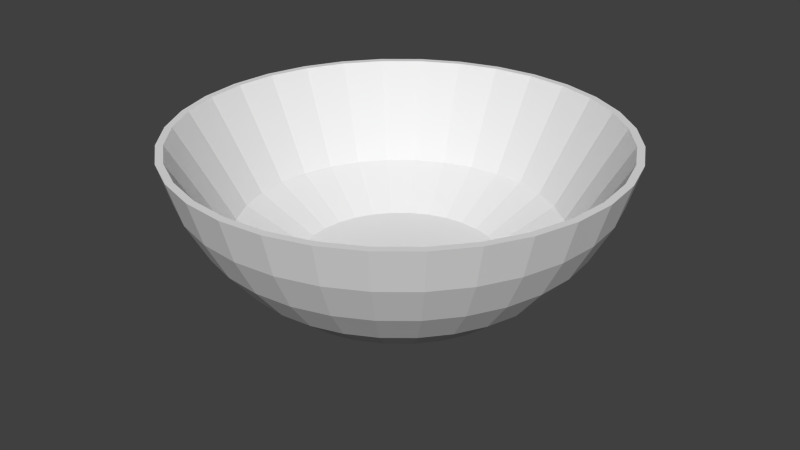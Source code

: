 # Source: Bowl.blend  (saved by Blender 2.75.0; exported with 4.5.12 LTS)
import bpy
from mathutils import Matrix  # noqa: F401  (used for matrix-valued properties, if any)

bpy.ops.wm.read_factory_settings(use_empty=True)
scene = bpy.context.scene
scene.name = 'Scene'

# ---- collections
col_collection_1 = bpy.data.collections.new('Collection 1'); scene.collection.children.link(col_collection_1)

# ---- world
world_world = bpy.data.worlds.new('World'); scene.world = world_world
world_world.color = (0.05088, 0.05088, 0.05088)
world_world.use_sun_shadow = False
world_world.sun_shadow_jitter_overblur = 0.0
world_world.cycles.sampling_method = 'MANUAL'
world_world.cycles.sample_map_resolution = 256

# ---- meshes
me_sphere = bpy.data.meshes.new('Sphere')
me_sphere.from_pydata([(-0.593, 4.688e-08, 0.3823), (-0.5586, 4.688e-08, 0.2689), (-0.5027, 4.688e-08, 0.1644), (-0.4275, 4.688e-08, 0.07275), (-0.3359, 4.688e-08, -0.002432), (-0.2314, 4.688e-08, -0.0583), (-0.1179, 4.688e-08, -0.0927), (-0.5816, 0.1157, 0.3823), (-0.5478, 0.109, 0.2689), (-0.493, 0.09807, 0.1644), (-0.4193, 0.0834, 0.07275), (-0.3294, 0.06553, -0.002432), (-0.2269, 0.04514, -0.0583), (-0.1157, 0.02301, -0.0927), (-0.5478, 0.2269, 0.3823), (-0.516, 0.2137, 0.2689), (-0.4644, 0.1924, 0.1644), (-0.395, 0.1636, 0.07275), (-0.3103, 0.1285, -0.002432), (-0.2137, 0.08854, -0.0583), (-0.109, 0.04514, -0.0927), (-0.493, 0.3294, 0.3823), (-0.4644, 0.3103, 0.2689), (-0.418, 0.2793, 0.1644), (-0.3555, 0.2375, 0.07275), (-0.2793, 0.1866, -0.002432), (-0.1924, 0.1285, -0.0583), (-0.09807, 0.06553, -0.0927), (-0.4193, 0.4193, 0.3823), (-0.395, 0.395, 0.2689), (-0.3555, 0.3555, 0.1644), (-0.3023, 0.3023, 0.07275), (-0.2375, 0.2375, -0.002432), (-0.1636, 0.1636, -0.0583), (-0.0834, 0.0834, -0.0927), (-0.3294, 0.493, 0.3823), (-0.3103, 0.4644, 0.2689), (-0.2793, 0.418, 0.1644), (-0.2375, 0.3555, 0.07275), (-0.1866, 0.2793, -0.002432), (-0.1285, 0.1924, -0.0583), (-0.06553, 0.09807, -0.0927), (-0.2269, 0.5478, 0.3823), (-0.2137, 0.516, 0.2689), (-0.1924, 0.4644, 0.1644), (-0.1636, 0.395, 0.07275), (-0.1285, 0.3103, -0.002432), (-0.08854, 0.2137, -0.0583), (-0.04514, 0.109, -0.0927), (-0.1157, 0.5816, 0.3823), (-0.109, 0.5478, 0.2689), (-0.09807, 0.493, 0.1644), (-0.0834, 0.4193, 0.07275), (-0.06553, 0.3294, -0.002432), (-0.04514, 0.2269, -0.0583), (-0.02301, 0.1157, -0.0927), (3.378e-07, 0.593, 0.3823), (2.387e-07, 0.5586, 0.2689), (3.018e-07, 0.5027, 0.1644), (2.928e-07, 0.4275, 0.07275), (3.063e-07, 0.3359, -0.002432), (2.838e-07, 0.2314, -0.0583), (2.86e-07, 0.1179, -0.0927), (0.1157, 0.5816, 0.3823), (0.109, 0.5478, 0.2689), (0.09807, 0.493, 0.1644), (0.0834, 0.4193, 0.07275), (0.06553, 0.3294, -0.002432), (0.04514, 0.2269, -0.0583), (0.02301, 0.1157, -0.0927), (0.2269, 0.5478, 0.3823), (0.2137, 0.516, 0.2689), (0.1924, 0.4644, 0.1644), (0.1636, 0.395, 0.07275), (0.1285, 0.3103, -0.002432), (0.08854, 0.2137, -0.0583), (0.04514, 0.109, -0.0927), (0.3294, 0.493, 0.3823), (0.3103, 0.4644, 0.2689), (0.2793, 0.418, 0.1644), (0.2375, 0.3555, 0.07275), (0.1866, 0.2793, -0.002432), (0.1285, 0.1924, -0.0583), (0.06553, 0.09807, -0.0927), (0.4193, 0.4193, 0.3823), (0.395, 0.395, 0.2689), (0.3555, 0.3555, 0.1644), (0.3023, 0.3023, 0.07275), (0.2375, 0.2375, -0.002432), (0.1636, 0.1636, -0.0583), (0.0834, 0.0834, -0.0927), (0.493, 0.3294, 0.3823), (0.4644, 0.3103, 0.2689), (0.418, 0.2793, 0.1644), (0.3555, 0.2375, 0.07275), (0.2793, 0.1866, -0.002432), (0.1924, 0.1285, -0.0583), (0.09807, 0.06553, -0.0927), (0.5478, 0.2269, 0.3823), (0.516, 0.2137, 0.2689), (0.4644, 0.1924, 0.1644), (0.395, 0.1636, 0.07275), (0.3103, 0.1285, -0.002432), (0.2137, 0.08854, -0.0583), (0.109, 0.04514, -0.0927), (0.5816, 0.1157, 0.3823), (0.5478, 0.109, 0.2689), (0.493, 0.09807, 0.1644), (0.4193, 0.0834, 0.07275), (0.3294, 0.06553, -0.002432), (0.2269, 0.04514, -0.0583), (0.1157, 0.02301, -0.0927), (0.593, -4.774e-09, 0.3823), (0.5586, 8.531e-08, 0.2689), (0.5027, -4.774e-09, 0.1644), (0.4275, 3.126e-08, 0.07275), (0.3359, 4.027e-08, -0.002432), (0.2314, 4.928e-08, -0.0583), (0.1179, 4.928e-08, -0.0927), (0.5816, -0.1157, 0.3823), (0.5478, -0.109, 0.2689), (0.493, -0.09807, 0.1644), (0.4193, -0.0834, 0.07275), (0.3294, -0.06553, -0.002432), (0.2269, -0.04514, -0.0583), (0.1157, -0.02301, -0.0927), (0.5478, -0.2269, 0.3823), (0.516, -0.2137, 0.2689), (0.4644, -0.1924, 0.1644), (0.395, -0.1636, 0.07275), (0.3103, -0.1285, -0.002432), (0.2137, -0.08854, -0.0583), (0.109, -0.04514, -0.0927), (0.493, -0.3294, 0.3823), (0.4644, -0.3103, 0.2689), (0.418, -0.2793, 0.1644), (0.3555, -0.2375, 0.07275), (0.2793, -0.1866, -0.002432), (0.1924, -0.1285, -0.0583), (0.09807, -0.06553, -0.0927), (0.4193, -0.4193, 0.3823), (0.395, -0.395, 0.2689), (0.3555, -0.3555, 0.1644), (0.3023, -0.3023, 0.07275), (0.2375, -0.2375, -0.002432), (0.1636, -0.1636, -0.0583), (0.0834, -0.0834, -0.0927), (0.3294, -0.493, 0.3823), (0.3103, -0.4644, 0.2689), (0.2793, -0.418, 0.1644), (0.2375, -0.3555, 0.07275), (0.1866, -0.2793, -0.002432), (0.1285, -0.1924, -0.0583), (0.06553, -0.09807, -0.0927), (2.968e-07, 4.688e-08, -0.1043), (0.2269, -0.5478, 0.3823), (0.2137, -0.516, 0.2689), (0.1924, -0.4644, 0.1644), (0.1636, -0.395, 0.07275), (0.1285, -0.3103, -0.002432), (0.08854, -0.2137, -0.0583), (0.04514, -0.109, -0.0927), (0.1157, -0.5816, 0.3823), (0.109, -0.5478, 0.2689), (0.09807, -0.493, 0.1644), (0.0834, -0.4193, 0.07275), (0.06553, -0.3294, -0.002432), (0.04514, -0.2269, -0.0583), (0.02301, -0.1157, -0.0927), (1.576e-07, -0.593, 0.3823), (2.928e-07, -0.5586, 0.2689), (1.847e-07, -0.5027, 0.1644), (2.117e-07, -0.4275, 0.07275), (2.567e-07, -0.3359, -0.002432), (2.522e-07, -0.2314, -0.0583), (2.905e-07, -0.1179, -0.0927), (-0.1157, -0.5816, 0.3823), (-0.109, -0.5478, 0.2689), (-0.09807, -0.493, 0.1644), (-0.0834, -0.4193, 0.07275), (-0.06553, -0.3294, -0.002432), (-0.04514, -0.2269, -0.0583), (-0.02301, -0.1157, -0.0927), (-0.2269, -0.5478, 0.3823), (-0.2137, -0.516, 0.2689), (-0.1924, -0.4644, 0.1644), (-0.1636, -0.395, 0.07275), (-0.1285, -0.3103, -0.002432), (-0.08854, -0.2137, -0.0583), (-0.04514, -0.109, -0.0927), (-0.3294, -0.493, 0.3823), (-0.3103, -0.4644, 0.2689), (-0.2793, -0.418, 0.1644), (-0.2375, -0.3555, 0.07275), (-0.1866, -0.2793, -0.002432), (-0.1285, -0.1924, -0.0583), (-0.06553, -0.09807, -0.0927), (-0.4193, -0.4193, 0.3823), (-0.395, -0.395, 0.2689), (-0.3555, -0.3555, 0.1644), (-0.3023, -0.3023, 0.07275), (-0.2375, -0.2375, -0.002432), (-0.1636, -0.1636, -0.0583), (-0.0834, -0.0834, -0.0927), (-0.493, -0.3294, 0.3823), (-0.4644, -0.3103, 0.2689), (-0.418, -0.2793, 0.1644), (-0.3555, -0.2375, 0.07275), (-0.2793, -0.1866, -0.002432), (-0.1924, -0.1285, -0.0583), (-0.09807, -0.06553, -0.0927), (-0.5478, -0.2269, 0.3823), (-0.516, -0.2137, 0.2689), (-0.4644, -0.1924, 0.1644), (-0.395, -0.1636, 0.07275), (-0.3103, -0.1285, -0.002432), (-0.2137, -0.08854, -0.0583), (-0.109, -0.04514, -0.0927), (-0.5816, -0.1157, 0.3823), (-0.5478, -0.109, 0.2689), (-0.493, -0.09807, 0.1644), (-0.4193, -0.0834, 0.07275), (-0.3294, -0.06553, -0.002432), (-0.2269, -0.04514, -0.0583), (-0.1157, -0.02301, -0.0927), (-0.5623, 0.1118, 0.3823), (-0.5733, 5.055e-08, 0.3823), (-0.5296, 0.2194, 0.3823), (-0.4767, 0.3185, 0.3823), (-0.4054, 0.4054, 0.3823), (-0.3185, 0.4767, 0.3823), (-0.2194, 0.5296, 0.3823), (-0.1118, 0.5623, 0.3823), (3.352e-07, 0.5733, 0.3823), (0.1118, 0.5623, 0.3823), (0.2194, 0.5296, 0.3823), (0.3185, 0.4767, 0.3823), (0.4054, 0.4054, 0.3823), (0.4767, 0.3185, 0.3823), (0.5296, 0.2194, 0.3823), (0.5623, 0.1118, 0.3823), (0.5733, 6.04e-10, 0.3823), (0.5623, -0.1118, 0.3823), (0.5296, -0.2194, 0.3823), (0.4767, -0.3185, 0.3823), (0.4054, -0.4054, 0.3823), (0.3185, -0.4767, 0.3823), (0.2194, -0.5296, 0.3823), (0.1118, -0.5623, 0.3823), (1.61e-07, -0.5733, 0.3823), (-0.1118, -0.5623, 0.3823), (-0.2194, -0.5296, 0.3823), (-0.3185, -0.4767, 0.3823), (-0.4054, -0.4054, 0.3823), (-0.4767, -0.3185, 0.3823), (-0.5296, -0.2194, 0.3823), (-0.5623, -0.1118, 0.3823), (-0.4186, 0.08327, 0.1327), (-0.4268, 7.399e-08, 0.1327), (-0.3943, 0.1633, 0.1327), (-0.3549, 0.2371, 0.1327), (-0.3018, 0.3018, 0.1327), (-0.2371, 0.3549, 0.1327), (-0.1633, 0.3943, 0.1327), (-0.08327, 0.4186, 0.1327), (3.085e-07, 0.4268, 0.1327), (0.08327, 0.4186, 0.1327), (0.1633, 0.3943, 0.1327), (0.2371, 0.3549, 0.1327), (0.3018, 0.3018, 0.1327), (0.3549, 0.2371, 0.1327), (0.3943, 0.1633, 0.1327), (0.4186, 0.08327, 0.1327), (0.4268, 3.681e-08, 0.1327), (0.4186, -0.08327, 0.1327), (0.3943, -0.1633, 0.1327), (0.3549, -0.2371, 0.1327), (0.3018, -0.3018, 0.1327), (0.2371, -0.3549, 0.1327), (0.1633, -0.3943, 0.1327), (0.08327, -0.4186, 0.1327), (1.788e-07, -0.4268, 0.1327), (-0.08327, -0.4186, 0.1327), (-0.1633, -0.3943, 0.1327), (-0.2371, -0.3549, 0.1327), (-0.3018, -0.3018, 0.1327), (-0.3549, -0.2371, 0.1327), (-0.3943, -0.1633, 0.1327), (-0.4186, -0.08327, 0.1327), (-0.2605, 0.05182, 0.04173), (-0.2656, 9.608e-08, 0.04173), (-0.2454, 0.1016, 0.04173), (-0.2208, 0.1476, 0.04173), (-0.1878, 0.1878, 0.04173), (-0.1476, 0.2208, 0.04173), (-0.1016, 0.2454, 0.04173), (-0.05181, 0.2605, 0.04173), (2.815e-07, 0.2656, 0.04173), (0.05182, 0.2605, 0.04173), (0.1016, 0.2454, 0.04173), (0.1476, 0.2208, 0.04173), (0.1878, 0.1878, 0.04173), (0.2208, 0.1476, 0.04173), (0.2454, 0.1016, 0.04173), (0.2605, 0.05182, 0.04173), (0.2656, 7.294e-08, 0.04173), (0.2605, -0.05181, 0.04173), (0.2454, -0.1016, 0.04173), (0.2208, -0.1476, 0.04173), (0.1878, -0.1878, 0.04173), (0.1476, -0.2208, 0.04173), (0.1016, -0.2454, 0.04173), (0.05182, -0.2605, 0.04173), (2.008e-07, -0.2656, 0.04173), (-0.05181, -0.2605, 0.04173), (-0.1016, -0.2454, 0.04173), (-0.1476, -0.2208, 0.04173), (-0.1878, -0.1878, 0.04173), (-0.2208, -0.1476, 0.04173), (-0.2454, -0.1016, 0.04173), (-0.2605, -0.05181, 0.04173)], [], [(3, 2, 9, 10), (4, 3, 10, 11), (5, 4, 11, 12), (6, 5, 12, 13), (1, 0, 7, 8), (2, 1, 8, 9), (9, 8, 15, 16), (10, 9, 16, 17), (11, 10, 17, 18), (12, 11, 18, 19), (13, 12, 19, 20), (8, 7, 14, 15), (20, 19, 26, 27), (15, 14, 21, 22), (16, 15, 22, 23), (17, 16, 23, 24), (18, 17, 24, 25), (19, 18, 25, 26), (23, 22, 29, 30), (24, 23, 30, 31), (25, 24, 31, 32), (26, 25, 32, 33), (27, 26, 33, 34), (22, 21, 28, 29), (34, 33, 40, 41), (29, 28, 35, 36), (30, 29, 36, 37), (31, 30, 37, 38), (32, 31, 38, 39), (33, 32, 39, 40), (38, 37, 44, 45), (39, 38, 45, 46), (40, 39, 46, 47), (41, 40, 47, 48), (36, 35, 42, 43), (37, 36, 43, 44), (43, 42, 49, 50), (44, 43, 50, 51), (45, 44, 51, 52), (46, 45, 52, 53), (47, 46, 53, 54), (48, 47, 54, 55), (52, 51, 58, 59), (53, 52, 59, 60), (54, 53, 60, 61), (55, 54, 61, 62), (50, 49, 56, 57), (51, 50, 57, 58), (57, 56, 63, 64), (58, 57, 64, 65), (59, 58, 65, 66), (60, 59, 66, 67), (61, 60, 67, 68), (62, 61, 68, 69), (67, 66, 73, 74), (68, 67, 74, 75), (69, 68, 75, 76), (64, 63, 70, 71), (65, 64, 71, 72), (66, 65, 72, 73), (71, 70, 77, 78), (72, 71, 78, 79), (73, 72, 79, 80), (74, 73, 80, 81), (75, 74, 81, 82), (76, 75, 82, 83), (82, 81, 88, 89), (83, 82, 89, 90), (78, 77, 84, 85), (79, 78, 85, 86), (80, 79, 86, 87), (81, 80, 87, 88), (85, 84, 91, 92), (86, 85, 92, 93), (87, 86, 93, 94), (88, 87, 94, 95), (89, 88, 95, 96), (90, 89, 96, 97), (96, 95, 102, 103), (97, 96, 103, 104), (92, 91, 98, 99), (93, 92, 99, 100), (94, 93, 100, 101), (95, 94, 101, 102), (100, 99, 106, 107), (101, 100, 107, 108), (102, 101, 108, 109), (103, 102, 109, 110), (104, 103, 110, 111), (99, 98, 105, 106), (111, 110, 117, 118), (106, 105, 112, 113), (107, 106, 113, 114), (108, 107, 114, 115), (109, 108, 115, 116), (110, 109, 116, 117), (114, 113, 120, 121), (115, 114, 121, 122), (116, 115, 122, 123), (117, 116, 123, 124), (118, 117, 124, 125), (113, 112, 119, 120), (125, 124, 131, 132), (120, 119, 126, 127), (121, 120, 127, 128), (122, 121, 128, 129), (123, 122, 129, 130), (124, 123, 130, 131), (129, 128, 135, 136), (130, 129, 136, 137), (131, 130, 137, 138), (132, 131, 138, 139), (127, 126, 133, 134), (128, 127, 134, 135), (134, 133, 140, 141), (135, 134, 141, 142), (136, 135, 142, 143), (137, 136, 143, 144), (138, 137, 144, 145), (139, 138, 145, 146), (144, 143, 150, 151), (145, 144, 151, 152), (146, 145, 152, 153), (141, 140, 147, 148), (142, 141, 148, 149), (143, 142, 149, 150), (148, 147, 155, 156), (149, 148, 156, 157), (150, 149, 157, 158), (151, 150, 158, 159), (152, 151, 159, 160), (153, 152, 160, 161), (159, 158, 165, 166), (160, 159, 166, 167), (161, 160, 167, 168), (156, 155, 162, 163), (157, 156, 163, 164), (158, 157, 164, 165), (163, 162, 169, 170), (164, 163, 170, 171), (165, 164, 171, 172), (166, 165, 172, 173), (167, 166, 173, 174), (168, 167, 174, 175), (174, 173, 180, 181), (175, 174, 181, 182), (170, 169, 176, 177), (171, 170, 177, 178), (172, 171, 178, 179), (173, 172, 179, 180), (177, 176, 183, 184), (178, 177, 184, 185), (179, 178, 185, 186), (180, 179, 186, 187), (181, 180, 187, 188), (182, 181, 188, 189), (188, 187, 194, 195), (189, 188, 195, 196), (184, 183, 190, 191), (185, 184, 191, 192), (186, 185, 192, 193), (187, 186, 193, 194), (192, 191, 198, 199), (193, 192, 199, 200), (194, 193, 200, 201), (195, 194, 201, 202), (196, 195, 202, 203), (191, 190, 197, 198), (203, 202, 209, 210), (198, 197, 204, 205), (199, 198, 205, 206), (200, 199, 206, 207), (201, 200, 207, 208), (202, 201, 208, 209), (207, 206, 213, 214), (208, 207, 214, 215), (209, 208, 215, 216), (210, 209, 216, 217), (205, 204, 211, 212), (206, 205, 212, 213), (84, 77, 236, 237), (212, 211, 218, 219), (213, 212, 219, 220), (214, 213, 220, 221), (215, 214, 221, 222), (216, 215, 222, 223), (217, 216, 223, 224), (154, 6, 13), (154, 13, 20), (154, 20, 27), (154, 27, 34), (154, 34, 41), (154, 41, 48), (154, 48, 55), (154, 55, 62), (154, 62, 69), (154, 69, 76), (154, 76, 83), (154, 83, 90), (154, 90, 97), (154, 97, 104), (154, 104, 111), (154, 111, 118), (154, 118, 125), (154, 125, 132), (154, 132, 139), (154, 139, 146), (154, 146, 153), (154, 153, 161), (154, 161, 168), (154, 168, 175), (154, 175, 182), (154, 182, 189), (154, 189, 196), (154, 196, 203), (154, 203, 210), (154, 210, 217), (154, 217, 224), (221, 220, 2, 3), (222, 221, 3, 4), (223, 222, 4, 5), (224, 223, 5, 6), (154, 224, 6), (219, 218, 0, 1), (220, 219, 1, 2), (244, 243, 275, 276), (49, 42, 231, 232), (119, 112, 241, 242), (105, 98, 239, 240), (70, 63, 234, 235), (35, 28, 229, 230), (21, 14, 227, 228), (56, 49, 232, 233), (42, 35, 230, 231), (218, 211, 255, 256), (28, 21, 228, 229), (7, 0, 226, 225), (0, 218, 256, 226), (204, 197, 253, 254), (183, 176, 250, 251), (14, 7, 225, 227), (155, 147, 246, 247), (169, 162, 248, 249), (140, 133, 244, 245), (190, 183, 251, 252), (211, 204, 254, 255), (176, 169, 249, 250), (126, 119, 242, 243), (112, 105, 240, 241), (197, 190, 252, 253), (162, 155, 247, 248), (91, 84, 237, 238), (147, 140, 245, 246), (77, 70, 235, 236), (133, 126, 243, 244), (98, 91, 238, 239), (63, 56, 233, 234), (279, 278, 310, 311), (231, 230, 262, 263), (245, 244, 276, 277), (232, 231, 263, 264), (246, 245, 277, 278), (233, 232, 264, 265), (247, 246, 278, 279), (234, 233, 265, 266), (248, 247, 279, 280), (235, 234, 266, 267), (249, 248, 280, 281), (236, 235, 267, 268), (250, 249, 281, 282), (237, 236, 268, 269), (251, 250, 282, 283), (238, 237, 269, 270), (252, 251, 283, 284), (239, 238, 270, 271), (225, 226, 258, 257), (253, 252, 284, 285), (240, 239, 271, 272), (227, 225, 257, 259), (254, 253, 285, 286), (241, 240, 272, 273), (228, 227, 259, 260), (255, 254, 286, 287), (242, 241, 273, 274), (229, 228, 260, 261), (256, 255, 287, 288), (243, 242, 274, 275), (230, 229, 261, 262), (226, 256, 288, 258), (289, 290, 320, 319, 318, 317, 316, 315, 314, 313, 312, 311, 310, 309, 308, 307, 306, 305, 304, 303, 302, 301, 300, 299, 298, 297, 296, 295, 294, 293, 292, 291), (266, 265, 297, 298), (280, 279, 311, 312), (267, 266, 298, 299), (281, 280, 312, 313), (268, 267, 299, 300), (282, 281, 313, 314), (269, 268, 300, 301), (283, 282, 314, 315), (270, 269, 301, 302), (284, 283, 315, 316), (271, 270, 302, 303), (257, 258, 290, 289), (285, 284, 316, 317), (272, 271, 303, 304), (259, 257, 289, 291), (286, 285, 317, 318), (273, 272, 304, 305), (260, 259, 291, 292), (287, 286, 318, 319), (274, 273, 305, 306), (261, 260, 292, 293), (288, 287, 319, 320), (275, 274, 306, 307), (262, 261, 293, 294), (258, 288, 320, 290), (276, 275, 307, 308), (263, 262, 294, 295), (277, 276, 308, 309), (264, 263, 295, 296), (278, 277, 309, 310), (265, 264, 296, 297)])
_uv = me_sphere.uv_layers.new(name='UVMap')
_uv.uv.foreach_set('vector', [0.02082, 0.8702, 0.01656, 0.8693, 0.01722, 0.8657, 0.02139, 0.8671, 0.02483, 0.8713, 0.02082, 0.8702, 0.02139, 0.8671, 0.02527, 0.8688, 0.05974, 0.8341, 0.05799, 0.8378, 0.05595, 0.8364, 0.05833, 0.8331, 0.06166, 0.83, 0.05974, 0.8341, 0.05833, 0.8331, 0.06094, 0.8295, 0.01219, 0.8687, 0.007894, 0.8683, 0.008671, 0.8639, 0.01293, 0.8646, 0.01656, 0.8693, 0.01219, 0.8687, 0.01293, 0.8646, 0.01722, 0.8657, 0.01722, 0.8657, 0.01293, 0.8646, 0.01399, 0.8609, 0.01817, 0.8623, 0.02139, 0.8671, 0.01722, 0.8657, 0.01817, 0.8623, 0.0222, 0.8643, 0.02527, 0.8688, 0.02139, 0.8671, 0.0222, 0.8643, 0.0259, 0.8666, 0.05833, 0.8331, 0.05595, 0.8364, 0.05421, 0.8345, 0.05713, 0.8318, 0.06094, 0.8295, 0.05833, 0.8331, 0.05713, 0.8318, 0.06033, 0.8288, 0.01293, 0.8646, 0.008671, 0.8639, 0.009798, 0.86, 0.01399, 0.8609, 0.06033, 0.8288, 0.05713, 0.8318, 0.05619, 0.8302, 0.05985, 0.8281, 0.06277, 0.8421, 0.06688, 0.841, 0.06832, 0.8444, 0.06413, 0.8453, 0.05872, 0.8439, 0.06277, 0.8421, 0.06413, 0.8453, 0.05994, 0.8467, 0.05488, 0.8462, 0.05872, 0.8439, 0.05994, 0.8467, 0.05592, 0.8486, 0.0514, 0.8491, 0.05488, 0.8462, 0.05592, 0.8486, 0.05221, 0.851, 0.05713, 0.8318, 0.05421, 0.8345, 0.05284, 0.8323, 0.05619, 0.8302, 0.05994, 0.8467, 0.06413, 0.8453, 0.06519, 0.8489, 0.0609, 0.85, 0.05592, 0.8486, 0.05994, 0.8467, 0.0609, 0.85, 0.05673, 0.8514, 0.05221, 0.851, 0.05592, 0.8486, 0.05673, 0.8514, 0.05285, 0.8532, 0.05619, 0.8302, 0.05284, 0.8323, 0.0519, 0.8298, 0.05554, 0.8286, 0.05985, 0.8281, 0.05619, 0.8302, 0.05554, 0.8286, 0.05952, 0.8272, 0.06413, 0.8453, 0.06832, 0.8444, 0.06944, 0.8483, 0.06519, 0.8489, 0.05952, 0.8272, 0.05554, 0.8286, 0.0552, 0.8268, 0.05935, 0.8263, 0.06519, 0.8489, 0.06944, 0.8483, 0.07022, 0.8526, 0.06592, 0.853, 0.0609, 0.85, 0.06519, 0.8489, 0.06592, 0.853, 0.06155, 0.8537, 0.05673, 0.8514, 0.0609, 0.85, 0.06155, 0.8537, 0.05729, 0.8546, 0.05285, 0.8532, 0.05673, 0.8514, 0.05729, 0.8546, 0.05329, 0.8556, 0.05554, 0.8286, 0.0519, 0.8298, 0.05141, 0.8272, 0.0552, 0.8268, 0.05729, 0.8546, 0.06155, 0.8537, 0.06189, 0.8576, 0.05757, 0.8579, 0.05329, 0.8556, 0.05729, 0.8546, 0.05757, 0.8579, 0.05351, 0.8583, 0.0552, 0.8268, 0.05141, 0.8272, 0.0514, 0.8245, 0.05519, 0.8249, 0.05935, 0.8263, 0.0552, 0.8268, 0.05519, 0.8249, 0.05934, 0.8253, 0.06592, 0.853, 0.07022, 0.8526, 0.07062, 0.8572, 0.06629, 0.8574, 0.06155, 0.8537, 0.06592, 0.853, 0.06629, 0.8574, 0.06189, 0.8576, 0.06629, 0.8574, 0.07062, 0.8572, 0.07062, 0.8619, 0.06629, 0.8618, 0.06189, 0.8576, 0.06629, 0.8574, 0.06629, 0.8618, 0.06189, 0.8616, 0.05757, 0.8579, 0.06189, 0.8576, 0.06189, 0.8616, 0.05757, 0.8613, 0.05351, 0.8583, 0.05757, 0.8579, 0.05757, 0.8613, 0.05351, 0.8609, 0.05519, 0.8249, 0.0514, 0.8245, 0.05186, 0.8219, 0.05551, 0.8231, 0.05934, 0.8253, 0.05519, 0.8249, 0.05551, 0.8231, 0.05951, 0.8244, 0.05757, 0.8613, 0.06189, 0.8616, 0.06155, 0.8655, 0.05729, 0.8646, 0.05351, 0.8609, 0.05757, 0.8613, 0.05729, 0.8646, 0.05329, 0.8635, 0.05551, 0.8231, 0.05186, 0.8219, 0.05279, 0.8195, 0.05615, 0.8214, 0.05951, 0.8244, 0.05551, 0.8231, 0.05615, 0.8214, 0.05983, 0.8236, 0.06629, 0.8618, 0.07062, 0.8619, 0.07022, 0.8666, 0.06592, 0.8661, 0.06189, 0.8616, 0.06629, 0.8618, 0.06592, 0.8661, 0.06155, 0.8655, 0.06592, 0.8661, 0.07022, 0.8666, 0.06944, 0.8709, 0.06519, 0.8702, 0.06155, 0.8655, 0.06592, 0.8661, 0.06519, 0.8702, 0.0609, 0.8692, 0.05729, 0.8646, 0.06155, 0.8655, 0.0609, 0.8692, 0.05673, 0.8677, 0.05329, 0.8635, 0.05729, 0.8646, 0.05673, 0.8677, 0.05285, 0.866, 0.05615, 0.8214, 0.05279, 0.8195, 0.05414, 0.8172, 0.05708, 0.8199, 0.05983, 0.8236, 0.05615, 0.8214, 0.05708, 0.8199, 0.06031, 0.8228, 0.05285, 0.866, 0.05673, 0.8677, 0.05592, 0.8706, 0.05221, 0.8682, 0.05708, 0.8199, 0.05414, 0.8172, 0.05586, 0.8153, 0.05827, 0.8186, 0.06031, 0.8228, 0.05708, 0.8199, 0.05827, 0.8186, 0.06091, 0.8221, 0.06519, 0.8702, 0.06944, 0.8709, 0.06832, 0.8748, 0.06413, 0.8739, 0.0609, 0.8692, 0.06519, 0.8702, 0.06413, 0.8739, 0.05994, 0.8725, 0.05673, 0.8677, 0.0609, 0.8692, 0.05994, 0.8725, 0.05592, 0.8706, 0.06413, 0.8739, 0.06832, 0.8748, 0.06688, 0.8781, 0.06277, 0.8771, 0.05994, 0.8725, 0.06413, 0.8739, 0.06277, 0.8771, 0.05872, 0.8753, 0.05592, 0.8706, 0.05994, 0.8725, 0.05872, 0.8753, 0.05488, 0.873, 0.05221, 0.8682, 0.05592, 0.8706, 0.05488, 0.873, 0.0514, 0.8701, 0.05827, 0.8186, 0.05586, 0.8153, 0.05789, 0.8139, 0.05966, 0.8176, 0.06091, 0.8221, 0.05827, 0.8186, 0.05966, 0.8176, 0.06162, 0.8216, 0.05966, 0.8176, 0.05789, 0.8139, 0.06015, 0.8128, 0.06122, 0.8168, 0.06162, 0.8216, 0.05966, 0.8176, 0.06122, 0.8168, 0.06242, 0.8212, 0.07711, 0.8706, 0.07292, 0.8715, 0.07179, 0.8676, 0.07604, 0.8669, 0.08129, 0.8692, 0.07711, 0.8706, 0.07604, 0.8669, 0.08034, 0.8659, 0.08532, 0.8672, 0.08129, 0.8692, 0.08034, 0.8659, 0.0845, 0.8644, 0.08902, 0.8649, 0.08532, 0.8672, 0.0845, 0.8644, 0.08838, 0.8627, 0.07604, 0.8669, 0.07179, 0.8676, 0.07101, 0.8632, 0.07531, 0.8628, 0.08034, 0.8659, 0.07604, 0.8669, 0.07531, 0.8628, 0.07968, 0.8622, 0.0845, 0.8644, 0.08034, 0.8659, 0.07968, 0.8622, 0.08394, 0.8613, 0.08838, 0.8627, 0.0845, 0.8644, 0.08394, 0.8613, 0.08794, 0.8602, 0.06122, 0.8168, 0.06015, 0.8128, 0.06255, 0.8123, 0.06287, 0.8165, 0.06242, 0.8212, 0.06122, 0.8168, 0.06287, 0.8165, 0.06326, 0.821, 0.06287, 0.8165, 0.06255, 0.8123, 0.06499, 0.8123, 0.06456, 0.8165, 0.06326, 0.821, 0.06287, 0.8165, 0.06456, 0.8165, 0.06412, 0.821, 0.07531, 0.8628, 0.07101, 0.8632, 0.07062, 0.8586, 0.07494, 0.8585, 0.07968, 0.8622, 0.07531, 0.8628, 0.07494, 0.8585, 0.07934, 0.8583, 0.08394, 0.8613, 0.07968, 0.8622, 0.07934, 0.8583, 0.08366, 0.858, 0.08794, 0.8602, 0.08394, 0.8613, 0.08366, 0.858, 0.08772, 0.8576, 0.07934, 0.8583, 0.07494, 0.8585, 0.07494, 0.854, 0.07934, 0.8543, 0.08366, 0.858, 0.07934, 0.8583, 0.07934, 0.8543, 0.08366, 0.8546, 0.08772, 0.8576, 0.08366, 0.858, 0.08366, 0.8546, 0.08772, 0.8549, 0.06456, 0.8165, 0.06499, 0.8123, 0.0674, 0.8128, 0.06621, 0.8168, 0.06412, 0.821, 0.06456, 0.8165, 0.06621, 0.8168, 0.06496, 0.8212, 0.07494, 0.8585, 0.07062, 0.8586, 0.07062, 0.8539, 0.07494, 0.854, 0.06496, 0.8212, 0.06621, 0.8168, 0.06777, 0.8175, 0.06576, 0.8216, 0.07494, 0.854, 0.07062, 0.8539, 0.07101, 0.8493, 0.07531, 0.8497, 0.07934, 0.8543, 0.07494, 0.854, 0.07531, 0.8497, 0.07968, 0.8504, 0.08366, 0.8546, 0.07934, 0.8543, 0.07968, 0.8504, 0.08394, 0.8512, 0.08772, 0.8549, 0.08366, 0.8546, 0.08394, 0.8512, 0.08794, 0.8523, 0.06621, 0.8168, 0.0674, 0.8128, 0.06966, 0.8138, 0.06777, 0.8175, 0.07968, 0.8504, 0.07531, 0.8497, 0.07604, 0.8456, 0.08034, 0.8467, 0.08394, 0.8512, 0.07968, 0.8504, 0.08034, 0.8467, 0.0845, 0.8481, 0.08794, 0.8523, 0.08394, 0.8512, 0.0845, 0.8481, 0.08838, 0.8499, 0.06777, 0.8175, 0.06966, 0.8138, 0.0717, 0.8153, 0.06918, 0.8185, 0.06576, 0.8216, 0.06777, 0.8175, 0.06918, 0.8185, 0.06647, 0.8221, 0.07531, 0.8497, 0.07101, 0.8493, 0.07179, 0.845, 0.07604, 0.8456, 0.06647, 0.8221, 0.06918, 0.8185, 0.07038, 0.8198, 0.06708, 0.8227, 0.07604, 0.8456, 0.07179, 0.845, 0.07292, 0.841, 0.07711, 0.8419, 0.08034, 0.8467, 0.07604, 0.8456, 0.07711, 0.8419, 0.08129, 0.8434, 0.0845, 0.8481, 0.08034, 0.8467, 0.08129, 0.8434, 0.08532, 0.8453, 0.08838, 0.8499, 0.0845, 0.8481, 0.08532, 0.8453, 0.08902, 0.8476, 0.06918, 0.8185, 0.0717, 0.8153, 0.07344, 0.8171, 0.07038, 0.8198, 0.0406, 0.8896, 0.03658, 0.8915, 0.03562, 0.8882, 0.03979, 0.8867, 0.04431, 0.8872, 0.0406, 0.8896, 0.03979, 0.8867, 0.04367, 0.885, 0.07038, 0.8198, 0.07344, 0.8171, 0.07481, 0.8193, 0.07132, 0.8213, 0.06708, 0.8227, 0.07038, 0.8198, 0.07132, 0.8213, 0.06757, 0.8235, 0.03239, 0.8929, 0.02821, 0.8938, 0.02708, 0.8899, 0.03133, 0.8892, 0.03658, 0.8915, 0.03239, 0.8929, 0.03133, 0.8892, 0.03562, 0.8882, 0.03133, 0.8892, 0.02708, 0.8899, 0.0263, 0.8855, 0.0306, 0.8851, 0.03562, 0.8882, 0.03133, 0.8892, 0.0306, 0.8851, 0.03497, 0.8845, 0.03979, 0.8867, 0.03562, 0.8882, 0.03497, 0.8845, 0.03923, 0.8836, 0.04367, 0.885, 0.03979, 0.8867, 0.03923, 0.8836, 0.04323, 0.8825, 0.07132, 0.8213, 0.07481, 0.8193, 0.07576, 0.8218, 0.07197, 0.823, 0.06757, 0.8235, 0.07132, 0.8213, 0.07197, 0.823, 0.0679, 0.8244, 0.04323, 0.8825, 0.03923, 0.8836, 0.03895, 0.8803, 0.04301, 0.8799, 0.07197, 0.823, 0.07576, 0.8218, 0.07625, 0.8244, 0.07231, 0.8248, 0.0679, 0.8244, 0.07197, 0.823, 0.07231, 0.8248, 0.06807, 0.8253, 0.0306, 0.8851, 0.0263, 0.8855, 0.0259, 0.8809, 0.03023, 0.8808, 0.03497, 0.8845, 0.0306, 0.8851, 0.03023, 0.8808, 0.03463, 0.8806, 0.03923, 0.8836, 0.03497, 0.8845, 0.03463, 0.8806, 0.03895, 0.8803, 0.03023, 0.8808, 0.0259, 0.8809, 0.0259, 0.8762, 0.03023, 0.8764, 0.03463, 0.8806, 0.03023, 0.8808, 0.03023, 0.8764, 0.03463, 0.8766, 0.03895, 0.8803, 0.03463, 0.8806, 0.03463, 0.8766, 0.03895, 0.8769, 0.04301, 0.8799, 0.03895, 0.8803, 0.03895, 0.8769, 0.04301, 0.8772, 0.07231, 0.8248, 0.07625, 0.8244, 0.07626, 0.8271, 0.07232, 0.8267, 0.06807, 0.8253, 0.07231, 0.8248, 0.07232, 0.8267, 0.06807, 0.8262, 0.04301, 0.8772, 0.03895, 0.8769, 0.03923, 0.8736, 0.04323, 0.8746, 0.07232, 0.8267, 0.07626, 0.8271, 0.07579, 0.8297, 0.072, 0.8285, 0.06807, 0.8262, 0.07232, 0.8267, 0.072, 0.8285, 0.06791, 0.8271, 0.03023, 0.8764, 0.0259, 0.8762, 0.0263, 0.8716, 0.0306, 0.872, 0.03463, 0.8766, 0.03023, 0.8764, 0.0306, 0.872, 0.03497, 0.8727, 0.03895, 0.8769, 0.03463, 0.8766, 0.03497, 0.8727, 0.03923, 0.8736, 0.0306, 0.872, 0.0263, 0.8716, 0.02708, 0.8673, 0.03133, 0.8679, 0.03497, 0.8727, 0.0306, 0.872, 0.03133, 0.8679, 0.03562, 0.869, 0.03923, 0.8736, 0.03497, 0.8727, 0.03562, 0.869, 0.03979, 0.8704, 0.04323, 0.8746, 0.03923, 0.8736, 0.03979, 0.8704, 0.04367, 0.8722, 0.072, 0.8285, 0.07579, 0.8297, 0.07487, 0.8322, 0.07136, 0.8302, 0.06791, 0.8271, 0.072, 0.8285, 0.07136, 0.8302, 0.06759, 0.828, 0.07136, 0.8302, 0.07487, 0.8322, 0.07352, 0.8344, 0.07043, 0.8317, 0.06759, 0.828, 0.07136, 0.8302, 0.07043, 0.8317, 0.06711, 0.8288, 0.03133, 0.8679, 0.02708, 0.8673, 0.02821, 0.8634, 0.03239, 0.8642, 0.03562, 0.869, 0.03133, 0.8679, 0.03239, 0.8642, 0.03658, 0.8657, 0.03979, 0.8704, 0.03562, 0.869, 0.03658, 0.8657, 0.0406, 0.8676, 0.04367, 0.8722, 0.03979, 0.8704, 0.0406, 0.8676, 0.04431, 0.87, 0.03239, 0.8642, 0.02821, 0.8634, 0.02964, 0.86, 0.03375, 0.8611, 0.03658, 0.8657, 0.03239, 0.8642, 0.03375, 0.8611, 0.0378, 0.8629, 0.0406, 0.8676, 0.03658, 0.8657, 0.0378, 0.8629, 0.04164, 0.8652, 0.07352, 0.8344, 0.07626, 0.8367, 0.07407, 0.8391, 0.07179, 0.8363, 0.07043, 0.8317, 0.07352, 0.8344, 0.07179, 0.8363, 0.06924, 0.833, 0.06711, 0.8288, 0.07043, 0.8317, 0.06924, 0.833, 0.06651, 0.8295, 0.06924, 0.833, 0.07179, 0.8363, 0.06977, 0.8378, 0.06784, 0.834, 0.06651, 0.8295, 0.06924, 0.833, 0.06784, 0.834, 0.06579, 0.83, 0.01534, 0.8927, 0.01123, 0.8938, 0.009798, 0.8905, 0.01399, 0.8896, 0.01939, 0.891, 0.01534, 0.8927, 0.01399, 0.8896, 0.01817, 0.8882, 0.02323, 0.8886, 0.01939, 0.891, 0.01817, 0.8882, 0.0222, 0.8862, 0.07179, 0.8363, 0.07407, 0.8391, 0.07148, 0.841, 0.06977, 0.8378, 0.01817, 0.8882, 0.01399, 0.8896, 0.01293, 0.8859, 0.01722, 0.8848, 0.0222, 0.8862, 0.01817, 0.8882, 0.01722, 0.8848, 0.02139, 0.8834, 0.0259, 0.8839, 0.0222, 0.8862, 0.02139, 0.8834, 0.02527, 0.8817, 0.06784, 0.834, 0.06977, 0.8378, 0.06751, 0.8388, 0.06629, 0.8347, 0.06579, 0.83, 0.06784, 0.834, 0.06629, 0.8347, 0.065, 0.8303, 0.01399, 0.8896, 0.009798, 0.8905, 0.008671, 0.8866, 0.01293, 0.8859, 0.065, 0.8303, 0.06629, 0.8347, 0.06464, 0.8351, 0.06416, 0.8305, 0.01293, 0.8859, 0.008671, 0.8866, 0.007894, 0.8822, 0.01219, 0.8818, 0.01722, 0.8848, 0.01293, 0.8859, 0.01219, 0.8818, 0.01656, 0.8812, 0.02139, 0.8834, 0.01722, 0.8848, 0.01656, 0.8812, 0.02082, 0.8803, 0.02527, 0.8817, 0.02139, 0.8834, 0.02082, 0.8803, 0.02483, 0.8792, 0.06629, 0.8347, 0.06751, 0.8388, 0.06511, 0.8393, 0.06464, 0.8351, 0.02082, 0.8803, 0.01656, 0.8812, 0.01622, 0.8772, 0.02054, 0.8769, 0.02483, 0.8792, 0.02082, 0.8803, 0.02054, 0.8769, 0.0246, 0.8766, 0.06464, 0.8351, 0.06511, 0.8393, 0.06266, 0.8393, 0.06295, 0.8351, 0.06416, 0.8305, 0.06464, 0.8351, 0.06295, 0.8351, 0.0633, 0.8305, 0.01219, 0.8818, 0.007894, 0.8822, 0.007498, 0.8776, 0.01182, 0.8775, 0.01656, 0.8812, 0.01219, 0.8818, 0.01182, 0.8775, 0.01622, 0.8772, 0.0489, 0.8475, 0.0465, 0.8514, 0.04593, 0.8509, 0.04825, 0.8471, 0.01182, 0.8775, 0.007498, 0.8776, 0.007498, 0.8729, 0.01182, 0.873, 0.01622, 0.8772, 0.01182, 0.8775, 0.01182, 0.873, 0.01622, 0.8733, 0.02054, 0.8769, 0.01622, 0.8772, 0.01622, 0.8733, 0.02054, 0.8736, 0.0246, 0.8766, 0.02054, 0.8769, 0.02054, 0.8736, 0.0246, 0.8739, 0.06295, 0.8351, 0.06266, 0.8393, 0.06026, 0.8388, 0.0613, 0.8348, 0.0633, 0.8305, 0.06295, 0.8351, 0.0613, 0.8348, 0.06246, 0.8304, 0.06369, 0.8258, 0.06166, 0.83, 0.06094, 0.8295, 0.06369, 0.8258, 0.06094, 0.8295, 0.06033, 0.8288, 0.06369, 0.8258, 0.06033, 0.8288, 0.05985, 0.8281, 0.06369, 0.8258, 0.05985, 0.8281, 0.05952, 0.8272, 0.06369, 0.8258, 0.05952, 0.8272, 0.05935, 0.8263, 0.06369, 0.8258, 0.05935, 0.8263, 0.05934, 0.8253, 0.06369, 0.8258, 0.05934, 0.8253, 0.05951, 0.8244, 0.06369, 0.8258, 0.05951, 0.8244, 0.05983, 0.8236, 0.06369, 0.8258, 0.05983, 0.8236, 0.06031, 0.8228, 0.06369, 0.8258, 0.06031, 0.8228, 0.06091, 0.8221, 0.06369, 0.8258, 0.06091, 0.8221, 0.06162, 0.8216, 0.06369, 0.8258, 0.06162, 0.8216, 0.06242, 0.8212, 0.06369, 0.8258, 0.06242, 0.8212, 0.06326, 0.821, 0.06369, 0.8258, 0.06326, 0.821, 0.06412, 0.821, 0.06369, 0.8258, 0.06412, 0.821, 0.06496, 0.8212, 0.06369, 0.8258, 0.06496, 0.8212, 0.06576, 0.8216, 0.06369, 0.8258, 0.06576, 0.8216, 0.06647, 0.8221, 0.06369, 0.8258, 0.06647, 0.8221, 0.06708, 0.8227, 0.06369, 0.8258, 0.06708, 0.8227, 0.06757, 0.8235, 0.06369, 0.8258, 0.06757, 0.8235, 0.0679, 0.8244, 0.06369, 0.8258, 0.0679, 0.8244, 0.06807, 0.8253, 0.06369, 0.8258, 0.06807, 0.8253, 0.06807, 0.8262, 0.06369, 0.8258, 0.06807, 0.8262, 0.06791, 0.8271, 0.06369, 0.8258, 0.06791, 0.8271, 0.06759, 0.828, 0.06369, 0.8258, 0.06759, 0.828, 0.06711, 0.8288, 0.06369, 0.8258, 0.06711, 0.8288, 0.06651, 0.8295, 0.06369, 0.8258, 0.06651, 0.8295, 0.06579, 0.83, 0.06369, 0.8258, 0.06579, 0.83, 0.065, 0.8303, 0.06369, 0.8258, 0.065, 0.8303, 0.06416, 0.8305, 0.06369, 0.8258, 0.06416, 0.8305, 0.0633, 0.8305, 0.06369, 0.8258, 0.0633, 0.8305, 0.06246, 0.8304, 0.02054, 0.8736, 0.01622, 0.8733, 0.01656, 0.8693, 0.02082, 0.8702, 0.0246, 0.8739, 0.02054, 0.8736, 0.02082, 0.8702, 0.02483, 0.8713, 0.0613, 0.8348, 0.06026, 0.8388, 0.05799, 0.8378, 0.05974, 0.8341, 0.06246, 0.8304, 0.0613, 0.8348, 0.05974, 0.8341, 0.06166, 0.83, 0.06369, 0.8258, 0.06246, 0.8304, 0.06166, 0.83, 0.01182, 0.873, 0.007498, 0.8729, 0.007894, 0.8683, 0.01219, 0.8687, 0.01622, 0.8733, 0.01182, 0.873, 0.01219, 0.8687, 0.01656, 0.8693, 0.04297, 0.8182, 0.04593, 0.8214, 0.04172, 0.8252, 0.03952, 0.8228, 0.03161, 0.86, 0.02729, 0.86, 0.02736, 0.8592, 0.03154, 0.8592, 0.0489, 0.8248, 0.05055, 0.8292, 0.04985, 0.8294, 0.04825, 0.8252, 0.0514, 0.8338, 0.0514, 0.8385, 0.05067, 0.8384, 0.05067, 0.8339, 0.04344, 0.8547, 0.03984, 0.8573, 0.0395, 0.8566, 0.04297, 0.8541, 0.02304, 0.8591, 0.01905, 0.8573, 0.0194, 0.8566, 0.02326, 0.8584, 0.01546, 0.8547, 0.0124, 0.8514, 0.01296, 0.8509, 0.01592, 0.8541, 0.03585, 0.8591, 0.03161, 0.86, 0.03154, 0.8592, 0.03564, 0.8584, 0.02729, 0.86, 0.02304, 0.8591, 0.02326, 0.8584, 0.02736, 0.8592, 0.007498, 0.8385, 0.007498, 0.8338, 0.008226, 0.8339, 0.008226, 0.8384, 0.01905, 0.8573, 0.01546, 0.8547, 0.01592, 0.8541, 0.0194, 0.8566, 0.009996, 0.8475, 0.008341, 0.8431, 0.009042, 0.8429, 0.01064, 0.8471, 0.008341, 0.8431, 0.007498, 0.8385, 0.008226, 0.8384, 0.009042, 0.8429, 0.008341, 0.8292, 0.009996, 0.8248, 0.01064, 0.8252, 0.009042, 0.8294, 0.01546, 0.8176, 0.01905, 0.815, 0.0194, 0.8157, 0.01592, 0.8182, 0.0124, 0.8514, 0.009996, 0.8475, 0.01064, 0.8471, 0.01296, 0.8509, 0.03161, 0.8123, 0.03585, 0.8132, 0.03564, 0.814, 0.03154, 0.8131, 0.02304, 0.8132, 0.02729, 0.8123, 0.02736, 0.8131, 0.02326, 0.814, 0.03984, 0.815, 0.04344, 0.8176, 0.04297, 0.8182, 0.0395, 0.8157, 0.0124, 0.8209, 0.01546, 0.8176, 0.01592, 0.8182, 0.01296, 0.8214, 0.007498, 0.8338, 0.008341, 0.8292, 0.009042, 0.8294, 0.008226, 0.8339, 0.01905, 0.815, 0.02304, 0.8132, 0.02326, 0.814, 0.0194, 0.8157, 0.0465, 0.8209, 0.0489, 0.8248, 0.04825, 0.8252, 0.04593, 0.8214, 0.05055, 0.8292, 0.0514, 0.8338, 0.05067, 0.8339, 0.04985, 0.8294, 0.009996, 0.8248, 0.0124, 0.8209, 0.01296, 0.8214, 0.01064, 0.8252, 0.02729, 0.8123, 0.03161, 0.8123, 0.03154, 0.8131, 0.02736, 0.8131, 0.05055, 0.8431, 0.0489, 0.8475, 0.04825, 0.8471, 0.04985, 0.8429, 0.03585, 0.8132, 0.03984, 0.815, 0.0395, 0.8157, 0.03564, 0.814, 0.0465, 0.8514, 0.04344, 0.8547, 0.04297, 0.8541, 0.04593, 0.8509, 0.04344, 0.8176, 0.0465, 0.8209, 0.04593, 0.8214, 0.04297, 0.8182, 0.0514, 0.8385, 0.05055, 0.8431, 0.04985, 0.8429, 0.05067, 0.8384, 0.03984, 0.8573, 0.03585, 0.8591, 0.03564, 0.8584, 0.0395, 0.8566, 0.031, 0.819, 0.03406, 0.8196, 0.03231, 0.8259, 0.03042, 0.8255, 0.04469, 0.8825, 0.04469, 0.878, 0.05034, 0.8785, 0.05034, 0.8819, 0.0395, 0.8157, 0.04297, 0.8182, 0.03952, 0.8228, 0.03693, 0.8209, 0.04431, 0.887, 0.04469, 0.8825, 0.05034, 0.8819, 0.05006, 0.8852, 0.03564, 0.814, 0.0395, 0.8157, 0.03693, 0.8209, 0.03406, 0.8196, 0.03564, 0.8584, 0.03154, 0.8592, 0.031, 0.8533, 0.03406, 0.8527, 0.07627, 0.8805, 0.07665, 0.885, 0.0709, 0.8832, 0.07062, 0.8799, 0.0395, 0.8566, 0.03564, 0.8584, 0.03406, 0.8527, 0.03693, 0.8514, 0.07627, 0.8759, 0.07627, 0.8805, 0.07062, 0.8799, 0.07062, 0.8765, 0.04297, 0.8541, 0.0395, 0.8566, 0.03693, 0.8514, 0.03952, 0.8495, 0.07665, 0.8715, 0.07627, 0.8759, 0.07062, 0.8765, 0.0709, 0.8732, 0.04593, 0.8509, 0.04297, 0.8541, 0.03952, 0.8495, 0.04172, 0.8471, 0.0194, 0.8157, 0.02326, 0.814, 0.02484, 0.8196, 0.02196, 0.8209, 0.04825, 0.8471, 0.04593, 0.8509, 0.04172, 0.8471, 0.04345, 0.8443, 0.01592, 0.8182, 0.0194, 0.8157, 0.02196, 0.8209, 0.01938, 0.8228, 0.04985, 0.8429, 0.04825, 0.8471, 0.04345, 0.8443, 0.04464, 0.8412, 0.01296, 0.8214, 0.01592, 0.8182, 0.01938, 0.8228, 0.01717, 0.8252, 0.04996, 0.869, 0.05034, 0.8735, 0.0446, 0.8718, 0.04431, 0.8685, 0.01064, 0.8471, 0.009042, 0.8429, 0.01425, 0.8412, 0.01545, 0.8443, 0.01064, 0.8252, 0.01296, 0.8214, 0.01717, 0.8252, 0.01545, 0.828, 0.04996, 0.8645, 0.04996, 0.869, 0.04431, 0.8685, 0.04431, 0.8651, 0.01296, 0.8509, 0.01064, 0.8471, 0.01545, 0.8443, 0.01717, 0.8471, 0.009042, 0.8294, 0.01064, 0.8252, 0.01545, 0.828, 0.01425, 0.8311, 0.05034, 0.86, 0.04996, 0.8645, 0.04431, 0.8651, 0.0446, 0.8618, 0.01592, 0.8541, 0.01296, 0.8509, 0.01717, 0.8471, 0.01938, 0.8495, 0.05705, 0.8871, 0.05743, 0.8916, 0.05168, 0.8899, 0.0514, 0.8866, 0.04825, 0.8252, 0.04985, 0.8294, 0.04464, 0.8311, 0.04345, 0.828, 0.0194, 0.8566, 0.01592, 0.8541, 0.01938, 0.8495, 0.02196, 0.8514, 0.05705, 0.8826, 0.05705, 0.8871, 0.0514, 0.8866, 0.0514, 0.8832, 0.04593, 0.8214, 0.04825, 0.8252, 0.04345, 0.828, 0.04172, 0.8252, 0.04469, 0.878, 0.04431, 0.8735, 0.05006, 0.8752, 0.05034, 0.8785, 0.05743, 0.8781, 0.05705, 0.8826, 0.0514, 0.8832, 0.05168, 0.8799, 0.02073, 0.8412, 0.01999, 0.8393, 0.01962, 0.8372, 0.01962, 0.8351, 0.01999, 0.833, 0.02073, 0.8311, 0.02181, 0.8293, 0.02318, 0.8278, 0.02479, 0.8267, 0.02658, 0.8259, 0.02848, 0.8255, 0.03042, 0.8255, 0.03231, 0.8259, 0.0341, 0.8267, 0.03571, 0.8278, 0.03708, 0.8293, 0.03816, 0.8311, 0.0389, 0.833, 0.03928, 0.8351, 0.03928, 0.8372, 0.0389, 0.8393, 0.03816, 0.8412, 0.03708, 0.843, 0.03571, 0.8445, 0.0341, 0.8456, 0.03231, 0.8464, 0.03042, 0.8468, 0.02848, 0.8468, 0.02658, 0.8464, 0.02479, 0.8456, 0.02318, 0.8445, 0.02181, 0.843, 0.03693, 0.8514, 0.03406, 0.8527, 0.03231, 0.8464, 0.0341, 0.8456, 0.02789, 0.819, 0.031, 0.819, 0.03042, 0.8255, 0.02848, 0.8255, 0.03952, 0.8495, 0.03693, 0.8514, 0.0341, 0.8456, 0.03571, 0.8445, 0.02484, 0.8196, 0.02789, 0.819, 0.02848, 0.8255, 0.02658, 0.8259, 0.04172, 0.8471, 0.03952, 0.8495, 0.03571, 0.8445, 0.03708, 0.843, 0.02196, 0.8209, 0.02484, 0.8196, 0.02658, 0.8259, 0.02479, 0.8267, 0.04345, 0.8443, 0.04172, 0.8471, 0.03708, 0.843, 0.03816, 0.8412, 0.01938, 0.8228, 0.02196, 0.8209, 0.02479, 0.8267, 0.02318, 0.8278, 0.04464, 0.8412, 0.04345, 0.8443, 0.03816, 0.8412, 0.0389, 0.8393, 0.01717, 0.8252, 0.01938, 0.8228, 0.02318, 0.8278, 0.02181, 0.8293, 0.04525, 0.8378, 0.04464, 0.8412, 0.0389, 0.8393, 0.03928, 0.8372, 0.01545, 0.8443, 0.01425, 0.8412, 0.01999, 0.8393, 0.02073, 0.8412, 0.01545, 0.828, 0.01717, 0.8252, 0.02181, 0.8293, 0.02073, 0.8311, 0.04525, 0.8345, 0.04525, 0.8378, 0.03928, 0.8372, 0.03928, 0.8351, 0.01717, 0.8471, 0.01545, 0.8443, 0.02073, 0.8412, 0.02181, 0.843, 0.01425, 0.8311, 0.01545, 0.828, 0.02073, 0.8311, 0.01999, 0.833, 0.04464, 0.8311, 0.04525, 0.8345, 0.03928, 0.8351, 0.0389, 0.833, 0.01938, 0.8495, 0.01717, 0.8471, 0.02181, 0.843, 0.02318, 0.8445, 0.01365, 0.8345, 0.01425, 0.8311, 0.01999, 0.833, 0.01962, 0.8351, 0.04345, 0.828, 0.04464, 0.8311, 0.0389, 0.833, 0.03816, 0.8311, 0.02196, 0.8514, 0.01938, 0.8495, 0.02318, 0.8445, 0.02479, 0.8456, 0.01365, 0.8378, 0.01365, 0.8345, 0.01962, 0.8351, 0.01962, 0.8372, 0.04172, 0.8252, 0.04345, 0.828, 0.03816, 0.8311, 0.03708, 0.8293, 0.02484, 0.8527, 0.02196, 0.8514, 0.02479, 0.8456, 0.02658, 0.8464, 0.01425, 0.8412, 0.01365, 0.8378, 0.01962, 0.8372, 0.01999, 0.8393, 0.03952, 0.8228, 0.04172, 0.8252, 0.03708, 0.8293, 0.03571, 0.8278, 0.02789, 0.8533, 0.02484, 0.8527, 0.02658, 0.8464, 0.02848, 0.8468, 0.03693, 0.8209, 0.03952, 0.8228, 0.03571, 0.8278, 0.0341, 0.8267, 0.031, 0.8533, 0.02789, 0.8533, 0.02848, 0.8468, 0.03042, 0.8468, 0.03406, 0.8196, 0.03693, 0.8209, 0.0341, 0.8267, 0.03231, 0.8259, 0.03406, 0.8527, 0.031, 0.8533, 0.03042, 0.8468, 0.03231, 0.8464])
me_sphere.use_remesh_preserve_volume = False
me_sphere.use_remesh_preserve_attributes = False
me_sphere.use_mirror_vertex_groups = False
me_sphere.update()

# ---- objects
ob_bowl = bpy.data.objects.new('Bowl', me_sphere)

# ---- transforms, parenting, visibility, modifiers, constraints
ob_bowl.location = (0.0, 0.0, 0.0)
ob_bowl.lineart.crease_threshold = 0.0

# ---- collection membership
col_collection_1.objects.link(ob_bowl)

# ---- scene / render settings (as saved in the file)
scene.frame_start = 1; scene.frame_end = 250; scene.frame_set(1)
scene.render.engine = 'BLENDER_EEVEE_NEXT'
scene.render.resolution_percentage = 50
scene.render.dither_intensity = 0.0
scene.cycles.use_denoising = False
scene.cycles.samples = 10
scene.cycles.sampling_pattern = 'TABULATED_SOBOL'
scene.cycles.light_sampling_threshold = 0.0
scene.cycles.use_adaptive_sampling = False
scene.cycles.use_light_tree = False
scene.cycles.blur_glossy = 0.0
scene.cycles.pixel_filter_type = 'GAUSSIAN'
scene.cycles.sample_clamp_indirect = 0.0
scene.view_settings.view_transform = 'Standard'
bpy.context.view_layer.update()

# ---- added for rendering (the .blend has no active camera and no usable light): camera, sun
cam_auto = bpy.data.cameras.new('AutoCamera')
cam_auto.lens = 50.0
cam_auto.sensor_width = 36.0
cam_auto.clip_end = 1000.0
ob_auto_camera = bpy.data.objects.new('AutoCamera', cam_auto)
scene.collection.objects.link(ob_auto_camera)
ob_auto_camera.location = (1.61572, -1.93886, 1.43157)
ob_auto_camera.rotation_euler = (1.09748, -7.21219e-08, 0.694738)
scene.camera = ob_auto_camera
light_auto_sun = bpy.data.lights.new('AutoSun', 'SUN')
light_auto_sun.energy = 3.0
light_auto_sun.angle = 0.0523599
ob_auto_sun = bpy.data.objects.new('AutoSun', light_auto_sun)
scene.collection.objects.link(ob_auto_sun)
ob_auto_sun.rotation_euler = (0.872665, 0.174533, 0.523599)
bpy.context.view_layer.update()
